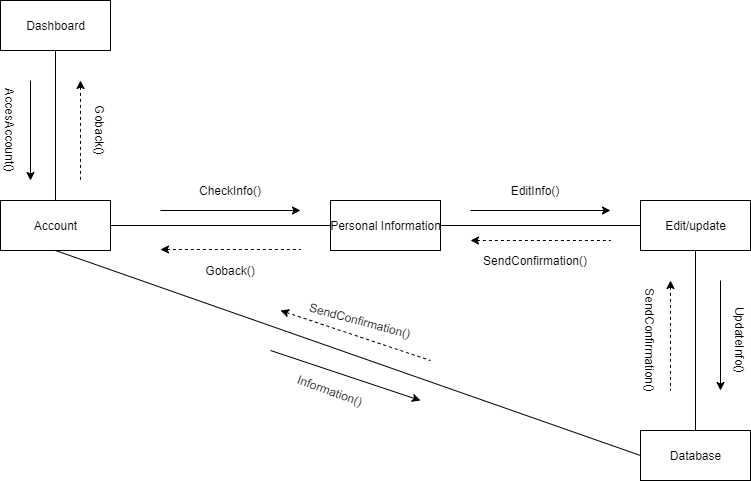

The diagram above was exported from draw.io. Its source (the exported page's mxGraphModel, read from the mxfile embedded in the PNG):
<mxGraphModel dx="1422" dy="794" grid="1" gridSize="10" guides="1" tooltips="1" connect="1" arrows="1" fold="1" page="1" pageScale="1" pageWidth="1169" pageHeight="826" background="#ffffff" math="0" shadow="0">
  <root>
    <mxCell id="0" />
    <mxCell id="1" parent="0" />
    <mxCell id="tSd3jRNmjRCI14CmDotP-3" style="edgeStyle=none;rounded=0;orthogonalLoop=1;jettySize=auto;html=1;exitX=0.5;exitY=1;exitDx=0;exitDy=0;startArrow=none;startFill=0;endArrow=none;endFill=0;" edge="1" parent="1" source="tSd3jRNmjRCI14CmDotP-1" target="tSd3jRNmjRCI14CmDotP-2">
      <mxGeometry relative="1" as="geometry" />
    </mxCell>
    <mxCell id="tSd3jRNmjRCI14CmDotP-1" value="Dashboard" style="html=1;" vertex="1" parent="1">
      <mxGeometry x="70" y="40" width="110" height="50" as="geometry" />
    </mxCell>
    <mxCell id="tSd3jRNmjRCI14CmDotP-13" style="edgeStyle=none;rounded=0;orthogonalLoop=1;jettySize=auto;html=1;exitX=1;exitY=0.5;exitDx=0;exitDy=0;entryX=0;entryY=0.5;entryDx=0;entryDy=0;startArrow=none;startFill=0;endArrow=none;endFill=0;" edge="1" parent="1" source="tSd3jRNmjRCI14CmDotP-2" target="tSd3jRNmjRCI14CmDotP-10">
      <mxGeometry relative="1" as="geometry" />
    </mxCell>
    <mxCell id="tSd3jRNmjRCI14CmDotP-2" value="Account" style="html=1;" vertex="1" parent="1">
      <mxGeometry x="70" y="240" width="110" height="50" as="geometry" />
    </mxCell>
    <mxCell id="tSd3jRNmjRCI14CmDotP-4" value="" style="endArrow=classic;html=1;" edge="1" parent="1">
      <mxGeometry width="50" height="50" relative="1" as="geometry">
        <mxPoint x="100" y="120" as="sourcePoint" />
        <mxPoint x="100" y="220" as="targetPoint" />
      </mxGeometry>
    </mxCell>
    <mxCell id="tSd3jRNmjRCI14CmDotP-5" value="" style="endArrow=none;html=1;startArrow=classic;startFill=1;endFill=0;dashed=1;" edge="1" parent="1">
      <mxGeometry width="50" height="50" relative="1" as="geometry">
        <mxPoint x="150" y="120" as="sourcePoint" />
        <mxPoint x="150" y="220" as="targetPoint" />
      </mxGeometry>
    </mxCell>
    <mxCell id="tSd3jRNmjRCI14CmDotP-6" value="AccesAccount()" style="text;html=1;strokeColor=none;fillColor=none;align=center;verticalAlign=middle;whiteSpace=wrap;rounded=0;rotation=90;" vertex="1" parent="1">
      <mxGeometry x="60" y="160" width="40" height="20" as="geometry" />
    </mxCell>
    <mxCell id="tSd3jRNmjRCI14CmDotP-8" value="Goback()" style="text;html=1;strokeColor=none;fillColor=none;align=center;verticalAlign=middle;whiteSpace=wrap;rounded=0;rotation=90;" vertex="1" parent="1">
      <mxGeometry x="150" y="160" width="40" height="20" as="geometry" />
    </mxCell>
    <mxCell id="tSd3jRNmjRCI14CmDotP-14" style="edgeStyle=none;rounded=0;orthogonalLoop=1;jettySize=auto;html=1;exitX=1;exitY=0.5;exitDx=0;exitDy=0;startArrow=none;startFill=0;endArrow=none;endFill=0;" edge="1" parent="1" source="tSd3jRNmjRCI14CmDotP-10" target="tSd3jRNmjRCI14CmDotP-11">
      <mxGeometry relative="1" as="geometry" />
    </mxCell>
    <mxCell id="tSd3jRNmjRCI14CmDotP-10" value="Personal Information" style="html=1;" vertex="1" parent="1">
      <mxGeometry x="400" y="240" width="110" height="50" as="geometry" />
    </mxCell>
    <mxCell id="tSd3jRNmjRCI14CmDotP-11" value="Edit/update" style="html=1;" vertex="1" parent="1">
      <mxGeometry x="710" y="240" width="110" height="50" as="geometry" />
    </mxCell>
    <mxCell id="tSd3jRNmjRCI14CmDotP-18" style="edgeStyle=none;rounded=0;orthogonalLoop=1;jettySize=auto;html=1;exitX=0.5;exitY=0;exitDx=0;exitDy=0;entryX=0.5;entryY=1;entryDx=0;entryDy=0;startArrow=none;startFill=0;endArrow=none;endFill=0;" edge="1" parent="1" source="tSd3jRNmjRCI14CmDotP-12" target="tSd3jRNmjRCI14CmDotP-11">
      <mxGeometry relative="1" as="geometry" />
    </mxCell>
    <mxCell id="tSd3jRNmjRCI14CmDotP-34" style="edgeStyle=none;rounded=0;orthogonalLoop=1;jettySize=auto;html=1;exitX=0;exitY=0.5;exitDx=0;exitDy=0;entryX=0.5;entryY=1;entryDx=0;entryDy=0;startArrow=none;startFill=0;endArrow=none;endFill=0;" edge="1" parent="1" source="tSd3jRNmjRCI14CmDotP-12" target="tSd3jRNmjRCI14CmDotP-2">
      <mxGeometry relative="1" as="geometry" />
    </mxCell>
    <mxCell id="tSd3jRNmjRCI14CmDotP-12" value="Database" style="html=1;" vertex="1" parent="1">
      <mxGeometry x="710" y="470" width="110" height="50" as="geometry" />
    </mxCell>
    <mxCell id="tSd3jRNmjRCI14CmDotP-19" value="" style="endArrow=classic;html=1;" edge="1" parent="1">
      <mxGeometry width="50" height="50" relative="1" as="geometry">
        <mxPoint x="540" y="250" as="sourcePoint" />
        <mxPoint x="680" y="250" as="targetPoint" />
      </mxGeometry>
    </mxCell>
    <mxCell id="tSd3jRNmjRCI14CmDotP-20" value="" style="endArrow=classic;html=1;" edge="1" parent="1">
      <mxGeometry width="50" height="50" relative="1" as="geometry">
        <mxPoint x="230" y="250" as="sourcePoint" />
        <mxPoint x="370" y="250" as="targetPoint" />
      </mxGeometry>
    </mxCell>
    <mxCell id="tSd3jRNmjRCI14CmDotP-21" value="" style="endArrow=none;html=1;startArrow=classic;startFill=1;endFill=0;dashed=1;" edge="1" parent="1">
      <mxGeometry width="50" height="50" relative="1" as="geometry">
        <mxPoint x="230" y="289" as="sourcePoint" />
        <mxPoint x="370" y="289" as="targetPoint" />
      </mxGeometry>
    </mxCell>
    <mxCell id="tSd3jRNmjRCI14CmDotP-22" value="" style="endArrow=none;html=1;startArrow=classic;startFill=1;endFill=0;dashed=1;" edge="1" parent="1">
      <mxGeometry width="50" height="50" relative="1" as="geometry">
        <mxPoint x="540" y="280" as="sourcePoint" />
        <mxPoint x="680" y="280" as="targetPoint" />
      </mxGeometry>
    </mxCell>
    <mxCell id="tSd3jRNmjRCI14CmDotP-23" value="" style="endArrow=none;html=1;startArrow=classic;startFill=1;endFill=0;dashed=1;" edge="1" parent="1">
      <mxGeometry width="50" height="50" relative="1" as="geometry">
        <mxPoint x="740" y="320" as="sourcePoint" />
        <mxPoint x="740" y="430" as="targetPoint" />
      </mxGeometry>
    </mxCell>
    <mxCell id="tSd3jRNmjRCI14CmDotP-24" value="" style="endArrow=classic;html=1;" edge="1" parent="1">
      <mxGeometry width="50" height="50" relative="1" as="geometry">
        <mxPoint x="790" y="320" as="sourcePoint" />
        <mxPoint x="790" y="430" as="targetPoint" />
      </mxGeometry>
    </mxCell>
    <mxCell id="tSd3jRNmjRCI14CmDotP-25" value="CheckInfo()" style="text;html=1;strokeColor=none;fillColor=none;align=center;verticalAlign=middle;whiteSpace=wrap;rounded=0;" vertex="1" parent="1">
      <mxGeometry x="280" y="220" width="40" height="20" as="geometry" />
    </mxCell>
    <mxCell id="tSd3jRNmjRCI14CmDotP-26" value="Goback()" style="text;html=1;strokeColor=none;fillColor=none;align=center;verticalAlign=middle;whiteSpace=wrap;rounded=0;" vertex="1" parent="1">
      <mxGeometry x="280" y="300" width="40" height="20" as="geometry" />
    </mxCell>
    <mxCell id="tSd3jRNmjRCI14CmDotP-27" value="EditInfo()" style="text;html=1;strokeColor=none;fillColor=none;align=center;verticalAlign=middle;whiteSpace=wrap;rounded=0;" vertex="1" parent="1">
      <mxGeometry x="585" y="220" width="40" height="20" as="geometry" />
    </mxCell>
    <mxCell id="tSd3jRNmjRCI14CmDotP-30" value="SendConfirmation()" style="text;html=1;strokeColor=none;fillColor=none;align=center;verticalAlign=middle;whiteSpace=wrap;rounded=0;" vertex="1" parent="1">
      <mxGeometry x="585" y="290" width="40" height="20" as="geometry" />
    </mxCell>
    <mxCell id="tSd3jRNmjRCI14CmDotP-32" value="SendConfirmation()" style="text;html=1;strokeColor=none;fillColor=none;align=center;verticalAlign=middle;whiteSpace=wrap;rounded=0;rotation=90;" vertex="1" parent="1">
      <mxGeometry x="700" y="370" width="40" height="20" as="geometry" />
    </mxCell>
    <mxCell id="tSd3jRNmjRCI14CmDotP-33" value="UpdateInfo()" style="text;html=1;strokeColor=none;fillColor=none;align=center;verticalAlign=middle;whiteSpace=wrap;rounded=0;rotation=90;" vertex="1" parent="1">
      <mxGeometry x="790" y="370" width="40" height="20" as="geometry" />
    </mxCell>
    <mxCell id="tSd3jRNmjRCI14CmDotP-37" value="" style="endArrow=none;html=1;startArrow=classic;startFill=1;endFill=0;dashed=1;" edge="1" parent="1">
      <mxGeometry width="50" height="50" relative="1" as="geometry">
        <mxPoint x="350" y="350" as="sourcePoint" />
        <mxPoint x="500" y="400" as="targetPoint" />
      </mxGeometry>
    </mxCell>
    <mxCell id="tSd3jRNmjRCI14CmDotP-38" value="" style="endArrow=classic;html=1;" edge="1" parent="1">
      <mxGeometry width="50" height="50" relative="1" as="geometry">
        <mxPoint x="340" y="390" as="sourcePoint" />
        <mxPoint x="490" y="440" as="targetPoint" />
      </mxGeometry>
    </mxCell>
    <mxCell id="tSd3jRNmjRCI14CmDotP-41" value="SendConfirmation()" style="text;html=1;strokeColor=none;fillColor=none;align=center;verticalAlign=middle;whiteSpace=wrap;rounded=0;rotation=15;" vertex="1" parent="1">
      <mxGeometry x="410" y="350" width="40" height="20" as="geometry" />
    </mxCell>
    <mxCell id="tSd3jRNmjRCI14CmDotP-42" value="Information()" style="text;html=1;strokeColor=none;fillColor=none;align=center;verticalAlign=middle;whiteSpace=wrap;rounded=0;rotation=20;" vertex="1" parent="1">
      <mxGeometry x="380" y="420" width="40" height="20" as="geometry" />
    </mxCell>
  </root>
</mxGraphModel>